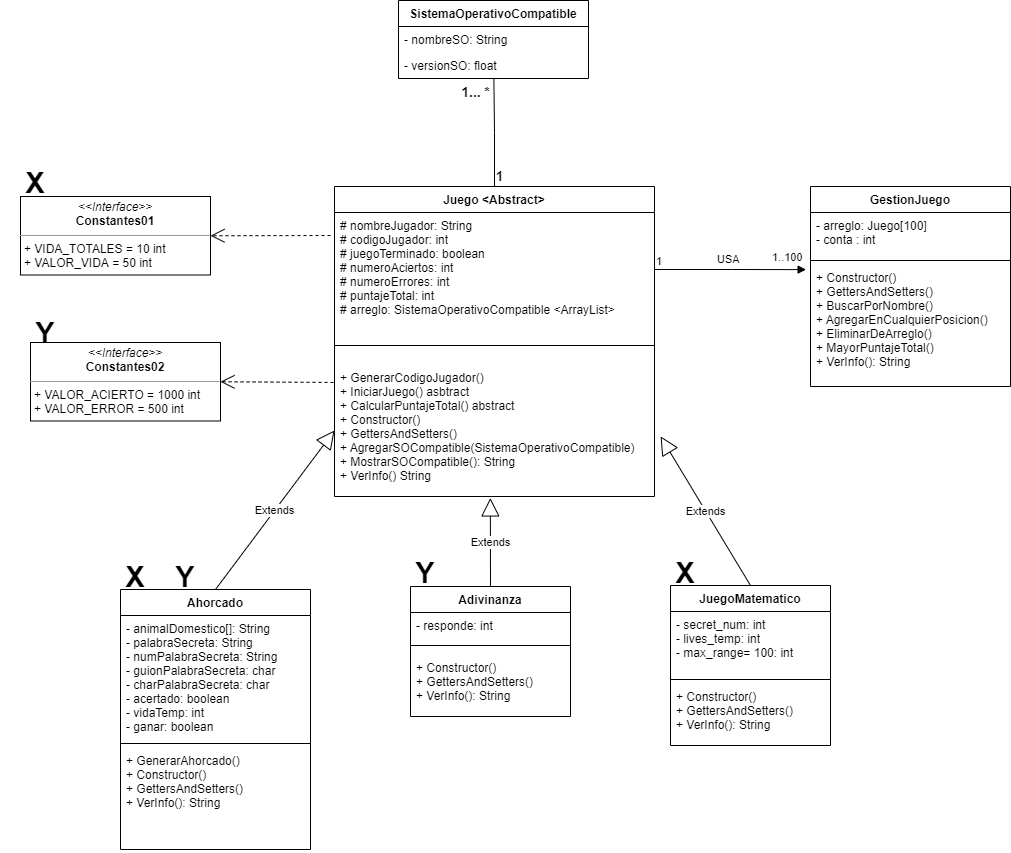

The diagram above was exported from draw.io. Its source (the exported page's mxGraphModel, read from the mxfile embedded in the PNG):
<mxGraphModel dx="1381" dy="1933" grid="1" gridSize="10" guides="1" tooltips="1" connect="1" arrows="1" fold="1" page="1" pageScale="1" pageWidth="827" pageHeight="1169" math="0" shadow="0">
  <root>
    <mxCell id="0" />
    <mxCell id="1" parent="0" />
    <mxCell id="YNse0F1-ZyujNCeCQXcm-1" value="Juego &lt;Abstract&gt;" style="swimlane;fontStyle=1;align=center;verticalAlign=top;childLayout=stackLayout;horizontal=1;startSize=26;horizontalStack=0;resizeParent=1;resizeParentMax=0;resizeLast=0;collapsible=1;marginBottom=0;" parent="1" vertex="1">
      <mxGeometry x="414" y="70" width="320" height="310" as="geometry" />
    </mxCell>
    <mxCell id="YNse0F1-ZyujNCeCQXcm-2" value="# nombreJugador: String&#10;# codigoJugador: int&#10;# juegoTerminado: boolean&#10;# numeroAciertos: int&#10;# numeroErrores: int&#10;# puntajeTotal: int&#10;# arreglo: SistemaOperativoCompatible &lt;ArrayList&gt;" style="text;strokeColor=none;fillColor=none;align=left;verticalAlign=top;spacingLeft=4;spacingRight=4;overflow=hidden;rotatable=0;points=[[0,0.5],[1,0.5]];portConstraint=eastwest;" parent="YNse0F1-ZyujNCeCQXcm-1" vertex="1">
      <mxGeometry y="26" width="320" height="114" as="geometry" />
    </mxCell>
    <mxCell id="YNse0F1-ZyujNCeCQXcm-3" value="" style="line;strokeWidth=1;fillColor=none;align=left;verticalAlign=middle;spacingTop=-1;spacingLeft=3;spacingRight=3;rotatable=0;labelPosition=right;points=[];portConstraint=eastwest;" parent="YNse0F1-ZyujNCeCQXcm-1" vertex="1">
      <mxGeometry y="140" width="320" height="38" as="geometry" />
    </mxCell>
    <mxCell id="YNse0F1-ZyujNCeCQXcm-4" value="+ GenerarCodigoJugador()&#10;+ IniciarJuego() asbtract&#10;+ CalcularPuntajeTotal() abstract&#10;+ Constructor()&#10;+ GettersAndSetters()&#10;+ AgregarSOCompatible(SistemaOperativoCompatible)&#10;+ MostrarSOCompatible(): String&#10;+ VerInfo() String" style="text;strokeColor=none;fillColor=none;align=left;verticalAlign=top;spacingLeft=4;spacingRight=4;overflow=hidden;rotatable=0;points=[[0,0.5],[1,0.5]];portConstraint=eastwest;" parent="YNse0F1-ZyujNCeCQXcm-1" vertex="1">
      <mxGeometry y="178" width="320" height="132" as="geometry" />
    </mxCell>
    <mxCell id="YNse0F1-ZyujNCeCQXcm-5" value="Ahorcado" style="swimlane;fontStyle=1;align=center;verticalAlign=top;childLayout=stackLayout;horizontal=1;startSize=26;horizontalStack=0;resizeParent=1;resizeParentMax=0;resizeLast=0;collapsible=1;marginBottom=0;" parent="1" vertex="1">
      <mxGeometry x="200" y="473" width="190" height="260" as="geometry" />
    </mxCell>
    <mxCell id="YNse0F1-ZyujNCeCQXcm-6" value="- animalDomestico[]: String&#10;- palabraSecreta: String&#10;- numPalabraSecreta: String&#10;- guionPalabraSecreta: char&#10;- charPalabraSecreta: char&#10;- acertado: boolean&#10;- vidaTemp: int&#10;- ganar: boolean&#10;&#10;" style="text;strokeColor=none;fillColor=none;align=left;verticalAlign=top;spacingLeft=4;spacingRight=4;overflow=hidden;rotatable=0;points=[[0,0.5],[1,0.5]];portConstraint=eastwest;" parent="YNse0F1-ZyujNCeCQXcm-5" vertex="1">
      <mxGeometry y="26" width="190" height="124" as="geometry" />
    </mxCell>
    <mxCell id="YNse0F1-ZyujNCeCQXcm-7" value="" style="line;strokeWidth=1;fillColor=none;align=left;verticalAlign=middle;spacingTop=-1;spacingLeft=3;spacingRight=3;rotatable=0;labelPosition=right;points=[];portConstraint=eastwest;" parent="YNse0F1-ZyujNCeCQXcm-5" vertex="1">
      <mxGeometry y="150" width="190" height="8" as="geometry" />
    </mxCell>
    <mxCell id="YNse0F1-ZyujNCeCQXcm-8" value="+ GenerarAhorcado()&#10;+ Constructor()&#10;+ GettersAndSetters()&#10;+ VerInfo(): String&#10;" style="text;strokeColor=none;fillColor=none;align=left;verticalAlign=top;spacingLeft=4;spacingRight=4;overflow=hidden;rotatable=0;points=[[0,0.5],[1,0.5]];portConstraint=eastwest;" parent="YNse0F1-ZyujNCeCQXcm-5" vertex="1">
      <mxGeometry y="158" width="190" height="102" as="geometry" />
    </mxCell>
    <mxCell id="YNse0F1-ZyujNCeCQXcm-9" value="Adivinanza" style="swimlane;fontStyle=1;align=center;verticalAlign=top;childLayout=stackLayout;horizontal=1;startSize=26;horizontalStack=0;resizeParent=1;resizeParentMax=0;resizeLast=0;collapsible=1;marginBottom=0;" parent="1" vertex="1">
      <mxGeometry x="490" y="470" width="160" height="130" as="geometry" />
    </mxCell>
    <mxCell id="YNse0F1-ZyujNCeCQXcm-10" value="- responde: int&#10;" style="text;strokeColor=none;fillColor=none;align=left;verticalAlign=top;spacingLeft=4;spacingRight=4;overflow=hidden;rotatable=0;points=[[0,0.5],[1,0.5]];portConstraint=eastwest;" parent="YNse0F1-ZyujNCeCQXcm-9" vertex="1">
      <mxGeometry y="26" width="160" height="24" as="geometry" />
    </mxCell>
    <mxCell id="YNse0F1-ZyujNCeCQXcm-11" value="" style="line;strokeWidth=1;fillColor=none;align=left;verticalAlign=middle;spacingTop=-1;spacingLeft=3;spacingRight=3;rotatable=0;labelPosition=right;points=[];portConstraint=eastwest;" parent="YNse0F1-ZyujNCeCQXcm-9" vertex="1">
      <mxGeometry y="50" width="160" height="18" as="geometry" />
    </mxCell>
    <mxCell id="YNse0F1-ZyujNCeCQXcm-12" value="+ Constructor()&#10;+ GettersAndSetters()&#10;+ VerInfo(): String" style="text;strokeColor=none;fillColor=none;align=left;verticalAlign=top;spacingLeft=4;spacingRight=4;overflow=hidden;rotatable=0;points=[[0,0.5],[1,0.5]];portConstraint=eastwest;" parent="YNse0F1-ZyujNCeCQXcm-9" vertex="1">
      <mxGeometry y="68" width="160" height="62" as="geometry" />
    </mxCell>
    <mxCell id="YNse0F1-ZyujNCeCQXcm-13" value="JuegoMatematico" style="swimlane;fontStyle=1;align=center;verticalAlign=top;childLayout=stackLayout;horizontal=1;startSize=26;horizontalStack=0;resizeParent=1;resizeParentMax=0;resizeLast=0;collapsible=1;marginBottom=0;" parent="1" vertex="1">
      <mxGeometry x="750" y="469" width="160" height="160" as="geometry" />
    </mxCell>
    <mxCell id="YNse0F1-ZyujNCeCQXcm-14" value="- secret_num: int&#10;- lives_temp: int&#10;- max_range= 100: int " style="text;strokeColor=none;fillColor=none;align=left;verticalAlign=top;spacingLeft=4;spacingRight=4;overflow=hidden;rotatable=0;points=[[0,0.5],[1,0.5]];portConstraint=eastwest;" parent="YNse0F1-ZyujNCeCQXcm-13" vertex="1">
      <mxGeometry y="26" width="160" height="64" as="geometry" />
    </mxCell>
    <mxCell id="YNse0F1-ZyujNCeCQXcm-15" value="" style="line;strokeWidth=1;fillColor=none;align=left;verticalAlign=middle;spacingTop=-1;spacingLeft=3;spacingRight=3;rotatable=0;labelPosition=right;points=[];portConstraint=eastwest;" parent="YNse0F1-ZyujNCeCQXcm-13" vertex="1">
      <mxGeometry y="90" width="160" height="8" as="geometry" />
    </mxCell>
    <mxCell id="YNse0F1-ZyujNCeCQXcm-16" value="+ Constructor()&#10;+ GettersAndSetters()&#10;+ VerInfo(): String" style="text;strokeColor=none;fillColor=none;align=left;verticalAlign=top;spacingLeft=4;spacingRight=4;overflow=hidden;rotatable=0;points=[[0,0.5],[1,0.5]];portConstraint=eastwest;" parent="YNse0F1-ZyujNCeCQXcm-13" vertex="1">
      <mxGeometry y="98" width="160" height="62" as="geometry" />
    </mxCell>
    <mxCell id="YNse0F1-ZyujNCeCQXcm-28" value="Extends" style="endArrow=block;endSize=16;endFill=0;html=1;rounded=0;exitX=0.5;exitY=0;exitDx=0;exitDy=0;entryX=0.487;entryY=1.011;entryDx=0;entryDy=0;entryPerimeter=0;" parent="1" source="YNse0F1-ZyujNCeCQXcm-9" target="YNse0F1-ZyujNCeCQXcm-4" edge="1">
      <mxGeometry width="160" relative="1" as="geometry">
        <mxPoint x="524" y="410" as="sourcePoint" />
        <mxPoint x="480" y="410" as="targetPoint" />
      </mxGeometry>
    </mxCell>
    <mxCell id="YNse0F1-ZyujNCeCQXcm-30" value="Extends" style="endArrow=block;endSize=16;endFill=0;html=1;rounded=0;exitX=0.5;exitY=0;exitDx=0;exitDy=0;entryX=0;entryY=0.5;entryDx=0;entryDy=0;" parent="1" source="YNse0F1-ZyujNCeCQXcm-5" target="YNse0F1-ZyujNCeCQXcm-4" edge="1">
      <mxGeometry width="160" relative="1" as="geometry">
        <mxPoint x="180" y="270" as="sourcePoint" />
        <mxPoint x="290" y="350" as="targetPoint" />
        <mxPoint as="offset" />
      </mxGeometry>
    </mxCell>
    <mxCell id="YNse0F1-ZyujNCeCQXcm-31" value="Extends" style="endArrow=block;endSize=16;endFill=0;html=1;rounded=0;exitX=0.5;exitY=0;exitDx=0;exitDy=0;entryX=1.019;entryY=0.545;entryDx=0;entryDy=0;entryPerimeter=0;" parent="1" source="YNse0F1-ZyujNCeCQXcm-13" target="YNse0F1-ZyujNCeCQXcm-4" edge="1">
      <mxGeometry width="160" relative="1" as="geometry">
        <mxPoint x="660" y="290" as="sourcePoint" />
        <mxPoint x="900" y="350" as="targetPoint" />
      </mxGeometry>
    </mxCell>
    <mxCell id="b97rbuE7oH5wHUZLGNjB-2" value="" style="endArrow=open;endSize=12;dashed=1;html=1;rounded=0;entryX=1;entryY=0.5;entryDx=0;entryDy=0;" parent="1" target="eq4fy6wg-Bi5zdamZ80_-1" edge="1">
      <mxGeometry width="160" relative="1" as="geometry">
        <mxPoint x="410" y="119" as="sourcePoint" />
        <mxPoint x="310.19000000000005" y="137.46000000000004" as="targetPoint" />
      </mxGeometry>
    </mxCell>
    <mxCell id="OsfuSCupKIBwk-RCkZC7-1" value="GestionJuego" style="swimlane;fontStyle=1;align=center;verticalAlign=top;childLayout=stackLayout;horizontal=1;startSize=26;horizontalStack=0;resizeParent=1;resizeParentMax=0;resizeLast=0;collapsible=1;marginBottom=0;" parent="1" vertex="1">
      <mxGeometry x="890" y="70" width="200" height="200" as="geometry" />
    </mxCell>
    <mxCell id="OsfuSCupKIBwk-RCkZC7-2" value="- arreglo: Juego[100]&#10;- conta : int" style="text;strokeColor=none;fillColor=none;align=left;verticalAlign=top;spacingLeft=4;spacingRight=4;overflow=hidden;rotatable=0;points=[[0,0.5],[1,0.5]];portConstraint=eastwest;" parent="OsfuSCupKIBwk-RCkZC7-1" vertex="1">
      <mxGeometry y="26" width="200" height="44" as="geometry" />
    </mxCell>
    <mxCell id="OsfuSCupKIBwk-RCkZC7-3" value="" style="line;strokeWidth=1;fillColor=none;align=left;verticalAlign=middle;spacingTop=-1;spacingLeft=3;spacingRight=3;rotatable=0;labelPosition=right;points=[];portConstraint=eastwest;strokeColor=inherit;" parent="OsfuSCupKIBwk-RCkZC7-1" vertex="1">
      <mxGeometry y="70" width="200" height="8" as="geometry" />
    </mxCell>
    <mxCell id="OsfuSCupKIBwk-RCkZC7-4" value="+ Constructor()&#10;+ GettersAndSetters()&#10;+ BuscarPorNombre()&#10;+ AgregarEnCualquierPosicion()&#10;+ EliminarDeArreglo()&#10;+ MayorPuntajeTotal()&#10;+ VerInfo(): String" style="text;strokeColor=none;fillColor=none;align=left;verticalAlign=top;spacingLeft=4;spacingRight=4;overflow=hidden;rotatable=0;points=[[0,0.5],[1,0.5]];portConstraint=eastwest;" parent="OsfuSCupKIBwk-RCkZC7-1" vertex="1">
      <mxGeometry y="78" width="200" height="122" as="geometry" />
    </mxCell>
    <mxCell id="OsfuSCupKIBwk-RCkZC7-8" value="USA" style="endArrow=block;endFill=1;html=1;edgeStyle=orthogonalEdgeStyle;align=left;verticalAlign=top;rounded=0;exitX=1;exitY=0.5;exitDx=0;exitDy=0;entryX=-0.022;entryY=0.042;entryDx=0;entryDy=0;entryPerimeter=0;" parent="1" source="YNse0F1-ZyujNCeCQXcm-2" edge="1" target="OsfuSCupKIBwk-RCkZC7-4">
      <mxGeometry x="-0.1932" y="23" relative="1" as="geometry">
        <mxPoint x="640" y="160" as="sourcePoint" />
        <mxPoint x="830" y="138" as="targetPoint" />
        <mxPoint as="offset" />
      </mxGeometry>
    </mxCell>
    <mxCell id="OsfuSCupKIBwk-RCkZC7-9" value="1" style="edgeLabel;resizable=0;html=1;align=left;verticalAlign=bottom;" parent="OsfuSCupKIBwk-RCkZC7-8" connectable="0" vertex="1">
      <mxGeometry x="-1" relative="1" as="geometry" />
    </mxCell>
    <mxCell id="OsfuSCupKIBwk-RCkZC7-10" value="1..100" style="edgeLabel;resizable=0;html=1;align=left;verticalAlign=bottom;" parent="1" connectable="0" vertex="1">
      <mxGeometry x="850" y="148.5" as="geometry" />
    </mxCell>
    <mxCell id="eq4fy6wg-Bi5zdamZ80_-1" value="&lt;p style=&quot;margin:0px;margin-top:4px;text-align:center;&quot;&gt;&lt;i&gt;&amp;lt;&amp;lt;Interface&amp;gt;&amp;gt;&lt;/i&gt;&lt;br&gt;&lt;b&gt;Constantes01&lt;/b&gt;&lt;/p&gt;&lt;hr size=&quot;1&quot;&gt;&lt;p style=&quot;margin:0px;margin-left:4px;&quot;&gt;+ VIDA_TOTALES = 10 int&lt;br&gt;&lt;/p&gt;&lt;p style=&quot;margin:0px;margin-left:4px;&quot;&gt;+ VALOR_VIDA = 50 int&lt;/p&gt;&lt;p style=&quot;margin:0px;margin-left:4px;&quot;&gt;&lt;br&gt;&lt;br&gt;&lt;/p&gt;" style="verticalAlign=top;align=left;overflow=fill;fontSize=12;fontFamily=Helvetica;html=1;" parent="1" vertex="1">
      <mxGeometry x="100" y="80" width="190" height="78.5" as="geometry" />
    </mxCell>
    <mxCell id="eq4fy6wg-Bi5zdamZ80_-2" value="X" style="text;align=center;fontStyle=1;verticalAlign=middle;spacingLeft=3;spacingRight=3;strokeColor=none;rotatable=0;points=[[0,0.5],[1,0.5]];portConstraint=eastwest;fontSize=29;" parent="1" vertex="1">
      <mxGeometry x="180" y="444" width="70" height="26" as="geometry" />
    </mxCell>
    <mxCell id="eq4fy6wg-Bi5zdamZ80_-3" value="X" style="text;align=center;fontStyle=1;verticalAlign=middle;spacingLeft=3;spacingRight=3;strokeColor=none;rotatable=0;points=[[0,0.5],[1,0.5]];portConstraint=eastwest;fontSize=29;" parent="1" vertex="1">
      <mxGeometry x="730" y="440" width="70" height="26" as="geometry" />
    </mxCell>
    <mxCell id="eq4fy6wg-Bi5zdamZ80_-4" value="X" style="text;align=center;fontStyle=1;verticalAlign=middle;spacingLeft=3;spacingRight=3;strokeColor=none;rotatable=0;points=[[0,0.5],[1,0.5]];portConstraint=eastwest;fontSize=29;" parent="1" vertex="1">
      <mxGeometry x="80" y="50" width="70" height="26" as="geometry" />
    </mxCell>
    <mxCell id="eq4fy6wg-Bi5zdamZ80_-9" value="&lt;p style=&quot;margin:0px;margin-top:4px;text-align:center;&quot;&gt;&lt;i&gt;&amp;lt;&amp;lt;Interface&amp;gt;&amp;gt;&lt;/i&gt;&lt;br&gt;&lt;b&gt;Constantes02&lt;/b&gt;&lt;/p&gt;&lt;hr size=&quot;1&quot;&gt;&lt;p style=&quot;margin:0px;margin-left:4px;&quot;&gt;+ VALOR_ACIERTO = 1000 int&lt;br&gt;&lt;/p&gt;&lt;p style=&quot;margin:0px;margin-left:4px;&quot;&gt;+ VALOR_ERROR = 500 int&lt;/p&gt;&lt;p style=&quot;margin:0px;margin-left:4px;&quot;&gt;&lt;br&gt;&lt;br&gt;&lt;/p&gt;" style="verticalAlign=top;align=left;overflow=fill;fontSize=12;fontFamily=Helvetica;html=1;" parent="1" vertex="1">
      <mxGeometry x="110" y="226" width="190" height="78.5" as="geometry" />
    </mxCell>
    <mxCell id="eq4fy6wg-Bi5zdamZ80_-10" value="Y" style="text;align=center;fontStyle=1;verticalAlign=middle;spacingLeft=3;spacingRight=3;strokeColor=none;rotatable=0;points=[[0,0.5],[1,0.5]];portConstraint=eastwest;fontSize=29;" parent="1" vertex="1">
      <mxGeometry x="90" y="200" width="70" height="26" as="geometry" />
    </mxCell>
    <mxCell id="eq4fy6wg-Bi5zdamZ80_-12" value="" style="endArrow=open;endSize=12;dashed=1;html=1;rounded=0;entryX=1;entryY=0.5;entryDx=0;entryDy=0;exitX=-0.003;exitY=0.136;exitDx=0;exitDy=0;exitPerimeter=0;" parent="1" source="YNse0F1-ZyujNCeCQXcm-4" target="eq4fy6wg-Bi5zdamZ80_-9" edge="1">
      <mxGeometry width="160" relative="1" as="geometry">
        <mxPoint x="394.44000000000005" y="230.61" as="sourcePoint" />
        <mxPoint x="290" y="230" as="targetPoint" />
      </mxGeometry>
    </mxCell>
    <mxCell id="eq4fy6wg-Bi5zdamZ80_-13" value="Y" style="text;align=center;fontStyle=1;verticalAlign=middle;spacingLeft=3;spacingRight=3;strokeColor=none;rotatable=0;points=[[0,0.5],[1,0.5]];portConstraint=eastwest;fontSize=29;" parent="1" vertex="1">
      <mxGeometry x="230" y="444" width="70" height="26" as="geometry" />
    </mxCell>
    <mxCell id="eq4fy6wg-Bi5zdamZ80_-14" value="Y" style="text;align=center;fontStyle=1;verticalAlign=middle;spacingLeft=3;spacingRight=3;strokeColor=none;rotatable=0;points=[[0,0.5],[1,0.5]];portConstraint=eastwest;fontSize=29;" parent="1" vertex="1">
      <mxGeometry x="470" y="440" width="70" height="26" as="geometry" />
    </mxCell>
    <mxCell id="cCu3p0OAMlqFQ_74nbVa-5" value="SistemaOperativoCompatible" style="swimlane;fontStyle=1;childLayout=stackLayout;horizontal=1;startSize=26;fillColor=none;horizontalStack=0;resizeParent=1;resizeParentMax=0;resizeLast=0;collapsible=1;marginBottom=0;" vertex="1" parent="1">
      <mxGeometry x="478" y="-116" width="190" height="78" as="geometry" />
    </mxCell>
    <mxCell id="cCu3p0OAMlqFQ_74nbVa-6" value="- nombreSO: String" style="text;strokeColor=none;fillColor=none;align=left;verticalAlign=top;spacingLeft=4;spacingRight=4;overflow=hidden;rotatable=0;points=[[0,0.5],[1,0.5]];portConstraint=eastwest;" vertex="1" parent="cCu3p0OAMlqFQ_74nbVa-5">
      <mxGeometry y="26" width="190" height="26" as="geometry" />
    </mxCell>
    <mxCell id="cCu3p0OAMlqFQ_74nbVa-7" value="- versionSO: float" style="text;strokeColor=none;fillColor=none;align=left;verticalAlign=top;spacingLeft=4;spacingRight=4;overflow=hidden;rotatable=0;points=[[0,0.5],[1,0.5]];portConstraint=eastwest;" vertex="1" parent="cCu3p0OAMlqFQ_74nbVa-5">
      <mxGeometry y="52" width="190" height="26" as="geometry" />
    </mxCell>
    <mxCell id="cCu3p0OAMlqFQ_74nbVa-9" value="" style="endArrow=none;html=1;edgeStyle=orthogonalEdgeStyle;rounded=0;exitX=0.5;exitY=0;exitDx=0;exitDy=0;entryX=0.502;entryY=0.989;entryDx=0;entryDy=0;entryPerimeter=0;" edge="1" parent="1" source="YNse0F1-ZyujNCeCQXcm-1" target="cCu3p0OAMlqFQ_74nbVa-7">
      <mxGeometry relative="1" as="geometry">
        <mxPoint x="444" y="20" as="sourcePoint" />
        <mxPoint x="524" y="-60" as="targetPoint" />
      </mxGeometry>
    </mxCell>
    <mxCell id="cCu3p0OAMlqFQ_74nbVa-10" value="1" style="edgeLabel;resizable=0;html=1;align=left;verticalAlign=bottom;fontStyle=1;fontSize=13;" connectable="0" vertex="1" parent="cCu3p0OAMlqFQ_74nbVa-9">
      <mxGeometry x="-1" relative="1" as="geometry" />
    </mxCell>
    <mxCell id="cCu3p0OAMlqFQ_74nbVa-11" value="&lt;b&gt;&lt;font style=&quot;font-size: 14px;&quot;&gt;1... *&lt;/font&gt;&lt;/b&gt;" style="edgeLabel;resizable=0;html=1;align=right;verticalAlign=bottom;" connectable="0" vertex="1" parent="cCu3p0OAMlqFQ_74nbVa-9">
      <mxGeometry x="1" relative="1" as="geometry">
        <mxPoint x="-3" y="24" as="offset" />
      </mxGeometry>
    </mxCell>
  </root>
</mxGraphModel>